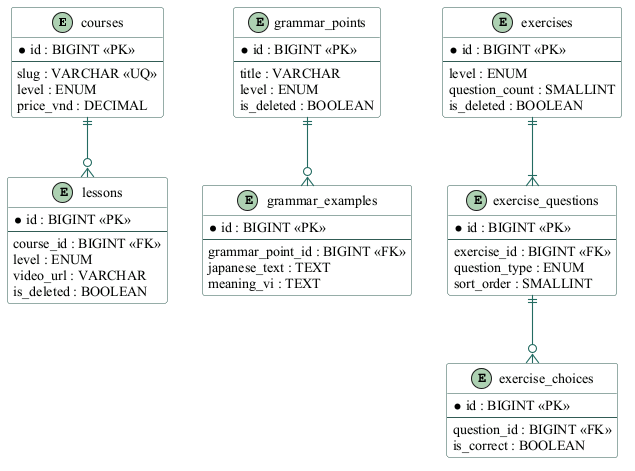

The diagram above was rendered by PlantUML. Its source (embedded in the PNG):
@startuml
skinparam backgroundColor #FFFFFF
skinparam defaultFontName "Times New Roman"
skinparam defaultFontSize 14
skinparam shadowing false
skinparam ArrowColor #236B61
skinparam ArrowThickness 1.1
skinparam BorderColor #315C55
skinparam ActorBorderColor #315C55
skinparam ActorFontColor #203D39
skinparam UsecaseBorderColor #315C55
skinparam UsecaseBackgroundColor #F1F7F3
skinparam ComponentBorderColor #315C55
skinparam ComponentBackgroundColor #F1F7F3
skinparam ClassBorderColor #315C55
skinparam ClassBackgroundColor #F8FAF8
skinparam DatabaseBorderColor #315C55
skinparam DatabaseBackgroundColor #F1F7F3
skinparam linetype ortho
entity courses  {
   * id : BIGINT <<PK>>
  --
  slug : VARCHAR <<UQ>>
  level : ENUM
  price_vnd : DECIMAL 
}
entity lessons  {
   * id : BIGINT <<PK>>
  --
  course_id : BIGINT <<FK>>
  level : ENUM
  video_url : VARCHAR
  is_deleted : BOOLEAN 
}
entity grammar_points  {
   * id : BIGINT <<PK>>
  --
  title : VARCHAR
  level : ENUM
  is_deleted : BOOLEAN 
}
entity grammar_examples  {
   * id : BIGINT <<PK>>
  --
  grammar_point_id : BIGINT <<FK>>
  japanese_text : TEXT
  meaning_vi : TEXT 
}
entity exercises  {
   * id : BIGINT <<PK>>
  --
  level : ENUM
  question_count : SMALLINT
  is_deleted : BOOLEAN 
}
entity exercise_questions  {
   * id : BIGINT <<PK>>
  --
  exercise_id : BIGINT <<FK>>
  question_type : ENUM
  sort_order : SMALLINT 
}
entity exercise_choices  {
   * id : BIGINT <<PK>>
  --
  question_id : BIGINT <<FK>>
  is_correct : BOOLEAN 
}
courses ||--o{ lessons
grammar_points ||--o{ grammar_examples
exercises ||--|{ exercise_questions
exercise_questions ||--o{ exercise_choices
@enduml